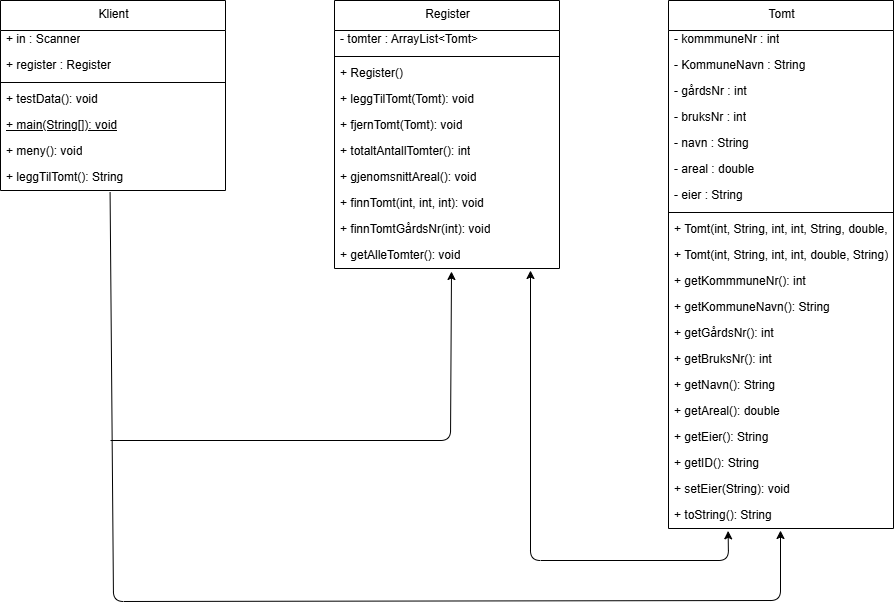

The diagram above was exported from draw.io. Its source (the exported page's mxGraphModel, read from the mxfile embedded in the PNG):
<mxGraphModel dx="1122" dy="686" grid="1" gridSize="10" guides="1" tooltips="1" connect="1" arrows="1" fold="1" page="1" pageScale="1" pageWidth="850" pageHeight="1100" math="0" shadow="0">
  <root>
    <mxCell id="0" />
    <mxCell id="1" parent="0" />
    <mxCell id="2" value="Klient" style="swimlane;fontStyle=0;align=center;verticalAlign=top;childLayout=stackLayout;horizontal=1;startSize=30;horizontalStack=0;resizeParent=1;resizeParentMax=0;resizeLast=0;collapsible=0;marginBottom=0;html=1;" parent="1" vertex="1">
      <mxGeometry x="70" y="80" width="225" height="190" as="geometry" />
    </mxCell>
    <mxCell id="3" value="+ in : Scanner" style="text;html=1;strokeColor=none;fillColor=none;align=left;verticalAlign=middle;spacingLeft=4;spacingRight=4;overflow=hidden;rotatable=0;points=[[0,0.5],[1,0.5]];portConstraint=eastwest;" parent="2" vertex="1">
      <mxGeometry y="26" width="225" height="26" as="geometry" />
    </mxCell>
    <mxCell id="4" value="+ register : Register" style="text;html=1;strokeColor=none;fillColor=none;align=left;verticalAlign=middle;spacingLeft=4;spacingRight=4;overflow=hidden;rotatable=0;points=[[0,0.5],[1,0.5]];portConstraint=eastwest;" parent="2" vertex="1">
      <mxGeometry y="52" width="225" height="26" as="geometry" />
    </mxCell>
    <mxCell id="5" style="line;strokeWidth=1;fillColor=none;align=left;verticalAlign=middle;spacingTop=-1;spacingLeft=3;spacingRight=3;rotatable=0;labelPosition=right;points=[];portConstraint=eastwest;" parent="2" vertex="1">
      <mxGeometry y="78" width="225" height="8" as="geometry" />
    </mxCell>
    <mxCell id="6" value="+ testData(): void" style="text;html=1;strokeColor=none;fillColor=none;align=left;verticalAlign=middle;spacingLeft=4;spacingRight=4;overflow=hidden;rotatable=0;points=[[0,0.5],[1,0.5]];portConstraint=eastwest;" parent="2" vertex="1">
      <mxGeometry y="86" width="225" height="26" as="geometry" />
    </mxCell>
    <mxCell id="7" value="+ main(String[]): void" style="text;html=1;strokeColor=none;fillColor=none;align=left;verticalAlign=middle;spacingLeft=4;spacingRight=4;overflow=hidden;rotatable=0;points=[[0,0.5],[1,0.5]];portConstraint=eastwest;fontStyle=4;" parent="2" vertex="1">
      <mxGeometry y="112" width="225" height="26" as="geometry" />
    </mxCell>
    <mxCell id="8" value="+ meny(): void" style="text;html=1;strokeColor=none;fillColor=none;align=left;verticalAlign=middle;spacingLeft=4;spacingRight=4;overflow=hidden;rotatable=0;points=[[0,0.5],[1,0.5]];portConstraint=eastwest;" parent="2" vertex="1">
      <mxGeometry y="138" width="225" height="26" as="geometry" />
    </mxCell>
    <mxCell id="9" value="+ leggTilTomt(): String" style="text;html=1;strokeColor=none;fillColor=none;align=left;verticalAlign=middle;spacingLeft=4;spacingRight=4;overflow=hidden;rotatable=0;points=[[0,0.5],[1,0.5]];portConstraint=eastwest;" parent="2" vertex="1">
      <mxGeometry y="164" width="225" height="26" as="geometry" />
    </mxCell>
    <mxCell id="10" value="Register" style="swimlane;fontStyle=0;align=center;verticalAlign=top;childLayout=stackLayout;horizontal=1;startSize=30;horizontalStack=0;resizeParent=1;resizeParentMax=0;resizeLast=0;collapsible=0;marginBottom=0;html=1;" parent="1" vertex="1">
      <mxGeometry x="404" y="80" width="225" height="268" as="geometry" />
    </mxCell>
    <mxCell id="11" value="- tomter : ArrayList&lt;Tomt&gt;&amp;lt;Tomt&amp;gt;" style="text;html=1;strokeColor=none;fillColor=none;align=left;verticalAlign=middle;spacingLeft=4;spacingRight=4;overflow=hidden;rotatable=0;points=[[0,0.5],[1,0.5]];portConstraint=eastwest;" parent="10" vertex="1">
      <mxGeometry y="26" width="225" height="26" as="geometry" />
    </mxCell>
    <mxCell id="12" style="line;strokeWidth=1;fillColor=none;align=left;verticalAlign=middle;spacingTop=-1;spacingLeft=3;spacingRight=3;rotatable=0;labelPosition=right;points=[];portConstraint=eastwest;" parent="10" vertex="1">
      <mxGeometry y="52" width="225" height="8" as="geometry" />
    </mxCell>
    <mxCell id="13" value="+ Register()" style="text;html=1;strokeColor=none;fillColor=none;align=left;verticalAlign=middle;spacingLeft=4;spacingRight=4;overflow=hidden;rotatable=0;points=[[0,0.5],[1,0.5]];portConstraint=eastwest;" parent="10" vertex="1">
      <mxGeometry y="60" width="225" height="26" as="geometry" />
    </mxCell>
    <mxCell id="14" value="+ leggTilTomt(Tomt): void" style="text;html=1;strokeColor=none;fillColor=none;align=left;verticalAlign=middle;spacingLeft=4;spacingRight=4;overflow=hidden;rotatable=0;points=[[0,0.5],[1,0.5]];portConstraint=eastwest;" parent="10" vertex="1">
      <mxGeometry y="86" width="225" height="26" as="geometry" />
    </mxCell>
    <mxCell id="15" value="+ fjernTomt(Tomt): void" style="text;html=1;strokeColor=none;fillColor=none;align=left;verticalAlign=middle;spacingLeft=4;spacingRight=4;overflow=hidden;rotatable=0;points=[[0,0.5],[1,0.5]];portConstraint=eastwest;" parent="10" vertex="1">
      <mxGeometry y="112" width="225" height="26" as="geometry" />
    </mxCell>
    <mxCell id="16" value="+ totaltAntallTomter(): int" style="text;html=1;strokeColor=none;fillColor=none;align=left;verticalAlign=middle;spacingLeft=4;spacingRight=4;overflow=hidden;rotatable=0;points=[[0,0.5],[1,0.5]];portConstraint=eastwest;" parent="10" vertex="1">
      <mxGeometry y="138" width="225" height="26" as="geometry" />
    </mxCell>
    <mxCell id="17" value="+ gjenomsnittAreal(): void" style="text;html=1;strokeColor=none;fillColor=none;align=left;verticalAlign=middle;spacingLeft=4;spacingRight=4;overflow=hidden;rotatable=0;points=[[0,0.5],[1,0.5]];portConstraint=eastwest;" parent="10" vertex="1">
      <mxGeometry y="164" width="225" height="26" as="geometry" />
    </mxCell>
    <mxCell id="18" value="+ finnTomt(int, int, int): void" style="text;html=1;strokeColor=none;fillColor=none;align=left;verticalAlign=middle;spacingLeft=4;spacingRight=4;overflow=hidden;rotatable=0;points=[[0,0.5],[1,0.5]];portConstraint=eastwest;" parent="10" vertex="1">
      <mxGeometry y="190" width="225" height="26" as="geometry" />
    </mxCell>
    <mxCell id="19" value="+ finnTomtGårdsNr(int): void" style="text;html=1;strokeColor=none;fillColor=none;align=left;verticalAlign=middle;spacingLeft=4;spacingRight=4;overflow=hidden;rotatable=0;points=[[0,0.5],[1,0.5]];portConstraint=eastwest;" parent="10" vertex="1">
      <mxGeometry y="216" width="225" height="26" as="geometry" />
    </mxCell>
    <mxCell id="20" value="+ getAlleTomter(): void" style="text;html=1;strokeColor=none;fillColor=none;align=left;verticalAlign=middle;spacingLeft=4;spacingRight=4;overflow=hidden;rotatable=0;points=[[0,0.5],[1,0.5]];portConstraint=eastwest;" parent="10" vertex="1">
      <mxGeometry y="242" width="225" height="26" as="geometry" />
    </mxCell>
    <mxCell id="21" value="Tomt" style="swimlane;fontStyle=0;align=center;verticalAlign=top;childLayout=stackLayout;horizontal=1;startSize=30;horizontalStack=0;resizeParent=1;resizeParentMax=0;resizeLast=0;collapsible=0;marginBottom=0;html=1;" parent="1" vertex="1">
      <mxGeometry x="738" y="80" width="225" height="528" as="geometry" />
    </mxCell>
    <mxCell id="22" value="- kommmuneNr : int" style="text;html=1;strokeColor=none;fillColor=none;align=left;verticalAlign=middle;spacingLeft=4;spacingRight=4;overflow=hidden;rotatable=0;points=[[0,0.5],[1,0.5]];portConstraint=eastwest;" parent="21" vertex="1">
      <mxGeometry y="26" width="225" height="26" as="geometry" />
    </mxCell>
    <mxCell id="23" value="- KommuneNavn : String" style="text;html=1;strokeColor=none;fillColor=none;align=left;verticalAlign=middle;spacingLeft=4;spacingRight=4;overflow=hidden;rotatable=0;points=[[0,0.5],[1,0.5]];portConstraint=eastwest;" parent="21" vertex="1">
      <mxGeometry y="52" width="225" height="26" as="geometry" />
    </mxCell>
    <mxCell id="24" value="- gårdsNr : int" style="text;html=1;strokeColor=none;fillColor=none;align=left;verticalAlign=middle;spacingLeft=4;spacingRight=4;overflow=hidden;rotatable=0;points=[[0,0.5],[1,0.5]];portConstraint=eastwest;" parent="21" vertex="1">
      <mxGeometry y="78" width="225" height="26" as="geometry" />
    </mxCell>
    <mxCell id="25" value="- bruksNr : int" style="text;html=1;strokeColor=none;fillColor=none;align=left;verticalAlign=middle;spacingLeft=4;spacingRight=4;overflow=hidden;rotatable=0;points=[[0,0.5],[1,0.5]];portConstraint=eastwest;" parent="21" vertex="1">
      <mxGeometry y="104" width="225" height="26" as="geometry" />
    </mxCell>
    <mxCell id="26" value="- navn : String" style="text;html=1;strokeColor=none;fillColor=none;align=left;verticalAlign=middle;spacingLeft=4;spacingRight=4;overflow=hidden;rotatable=0;points=[[0,0.5],[1,0.5]];portConstraint=eastwest;" parent="21" vertex="1">
      <mxGeometry y="130" width="225" height="26" as="geometry" />
    </mxCell>
    <mxCell id="27" value="- areal : double" style="text;html=1;strokeColor=none;fillColor=none;align=left;verticalAlign=middle;spacingLeft=4;spacingRight=4;overflow=hidden;rotatable=0;points=[[0,0.5],[1,0.5]];portConstraint=eastwest;" parent="21" vertex="1">
      <mxGeometry y="156" width="225" height="26" as="geometry" />
    </mxCell>
    <mxCell id="28" value="- eier : String" style="text;html=1;strokeColor=none;fillColor=none;align=left;verticalAlign=middle;spacingLeft=4;spacingRight=4;overflow=hidden;rotatable=0;points=[[0,0.5],[1,0.5]];portConstraint=eastwest;" parent="21" vertex="1">
      <mxGeometry y="182" width="225" height="26" as="geometry" />
    </mxCell>
    <mxCell id="29" style="line;strokeWidth=1;fillColor=none;align=left;verticalAlign=middle;spacingTop=-1;spacingLeft=3;spacingRight=3;rotatable=0;labelPosition=right;points=[];portConstraint=eastwest;" parent="21" vertex="1">
      <mxGeometry y="208" width="225" height="8" as="geometry" />
    </mxCell>
    <mxCell id="30" value="+ Tomt(int, String, int, int, String, double, String)" style="text;html=1;strokeColor=none;fillColor=none;align=left;verticalAlign=middle;spacingLeft=4;spacingRight=4;overflow=hidden;rotatable=0;points=[[0,0.5],[1,0.5]];portConstraint=eastwest;" parent="21" vertex="1">
      <mxGeometry y="216" width="225" height="26" as="geometry" />
    </mxCell>
    <mxCell id="31" value="+ Tomt(int, String, int, int, double, String)" style="text;html=1;strokeColor=none;fillColor=none;align=left;verticalAlign=middle;spacingLeft=4;spacingRight=4;overflow=hidden;rotatable=0;points=[[0,0.5],[1,0.5]];portConstraint=eastwest;" parent="21" vertex="1">
      <mxGeometry y="242" width="225" height="26" as="geometry" />
    </mxCell>
    <mxCell id="32" value="+ getKommmuneNr(): int" style="text;html=1;strokeColor=none;fillColor=none;align=left;verticalAlign=middle;spacingLeft=4;spacingRight=4;overflow=hidden;rotatable=0;points=[[0,0.5],[1,0.5]];portConstraint=eastwest;" parent="21" vertex="1">
      <mxGeometry y="268" width="225" height="26" as="geometry" />
    </mxCell>
    <mxCell id="33" value="+ getKommuneNavn(): String" style="text;html=1;strokeColor=none;fillColor=none;align=left;verticalAlign=middle;spacingLeft=4;spacingRight=4;overflow=hidden;rotatable=0;points=[[0,0.5],[1,0.5]];portConstraint=eastwest;" parent="21" vertex="1">
      <mxGeometry y="294" width="225" height="26" as="geometry" />
    </mxCell>
    <mxCell id="34" value="+ getGårdsNr(): int" style="text;html=1;strokeColor=none;fillColor=none;align=left;verticalAlign=middle;spacingLeft=4;spacingRight=4;overflow=hidden;rotatable=0;points=[[0,0.5],[1,0.5]];portConstraint=eastwest;" parent="21" vertex="1">
      <mxGeometry y="320" width="225" height="26" as="geometry" />
    </mxCell>
    <mxCell id="35" value="+ getBruksNr(): int" style="text;html=1;strokeColor=none;fillColor=none;align=left;verticalAlign=middle;spacingLeft=4;spacingRight=4;overflow=hidden;rotatable=0;points=[[0,0.5],[1,0.5]];portConstraint=eastwest;" parent="21" vertex="1">
      <mxGeometry y="346" width="225" height="26" as="geometry" />
    </mxCell>
    <mxCell id="36" value="+ getNavn(): String" style="text;html=1;strokeColor=none;fillColor=none;align=left;verticalAlign=middle;spacingLeft=4;spacingRight=4;overflow=hidden;rotatable=0;points=[[0,0.5],[1,0.5]];portConstraint=eastwest;" parent="21" vertex="1">
      <mxGeometry y="372" width="225" height="26" as="geometry" />
    </mxCell>
    <mxCell id="37" value="+ getAreal(): double" style="text;html=1;strokeColor=none;fillColor=none;align=left;verticalAlign=middle;spacingLeft=4;spacingRight=4;overflow=hidden;rotatable=0;points=[[0,0.5],[1,0.5]];portConstraint=eastwest;" parent="21" vertex="1">
      <mxGeometry y="398" width="225" height="26" as="geometry" />
    </mxCell>
    <mxCell id="38" value="+ getEier(): String" style="text;html=1;strokeColor=none;fillColor=none;align=left;verticalAlign=middle;spacingLeft=4;spacingRight=4;overflow=hidden;rotatable=0;points=[[0,0.5],[1,0.5]];portConstraint=eastwest;" parent="21" vertex="1">
      <mxGeometry y="424" width="225" height="26" as="geometry" />
    </mxCell>
    <mxCell id="39" value="+ getID(): String" style="text;html=1;strokeColor=none;fillColor=none;align=left;verticalAlign=middle;spacingLeft=4;spacingRight=4;overflow=hidden;rotatable=0;points=[[0,0.5],[1,0.5]];portConstraint=eastwest;" parent="21" vertex="1">
      <mxGeometry y="450" width="225" height="26" as="geometry" />
    </mxCell>
    <mxCell id="40" value="+ setEier(String): void" style="text;html=1;strokeColor=none;fillColor=none;align=left;verticalAlign=middle;spacingLeft=4;spacingRight=4;overflow=hidden;rotatable=0;points=[[0,0.5],[1,0.5]];portConstraint=eastwest;" parent="21" vertex="1">
      <mxGeometry y="476" width="225" height="26" as="geometry" />
    </mxCell>
    <mxCell id="41" value="+ toString(): String" style="text;html=1;strokeColor=none;fillColor=none;align=left;verticalAlign=middle;spacingLeft=4;spacingRight=4;overflow=hidden;rotatable=0;points=[[0,0.5],[1,0.5]];portConstraint=eastwest;" parent="21" vertex="1">
      <mxGeometry y="502" width="225" height="26" as="geometry" />
    </mxCell>
    <mxCell id="42" value="" style="endArrow=classic;html=1;exitX=0.487;exitY=1.064;exitDx=0;exitDy=0;exitPerimeter=0;" edge="1" parent="1" source="9">
      <mxGeometry width="50" height="50" relative="1" as="geometry">
        <mxPoint x="340" y="400" as="sourcePoint" />
        <mxPoint x="850" y="610" as="targetPoint" />
        <Array as="points">
          <mxPoint x="183" y="681" />
          <mxPoint x="850" y="680" />
        </Array>
      </mxGeometry>
    </mxCell>
    <mxCell id="44" value="" style="endArrow=classic;html=1;entryX=0.52;entryY=1.115;entryDx=0;entryDy=0;entryPerimeter=0;" edge="1" parent="1" target="20">
      <mxGeometry width="50" height="50" relative="1" as="geometry">
        <mxPoint x="180" y="520" as="sourcePoint" />
        <mxPoint x="600" y="350" as="targetPoint" />
        <Array as="points">
          <mxPoint x="520" y="520" />
        </Array>
      </mxGeometry>
    </mxCell>
    <mxCell id="45" value="" style="endArrow=classic;startArrow=classic;html=1;exitX=0.265;exitY=1.09;exitDx=0;exitDy=0;exitPerimeter=0;" edge="1" parent="1" source="41">
      <mxGeometry width="50" height="50" relative="1" as="geometry">
        <mxPoint x="550" y="400" as="sourcePoint" />
        <mxPoint x="600" y="350" as="targetPoint" />
        <Array as="points">
          <mxPoint x="798" y="640" />
          <mxPoint x="600" y="640" />
        </Array>
      </mxGeometry>
    </mxCell>
  </root>
</mxGraphModel>